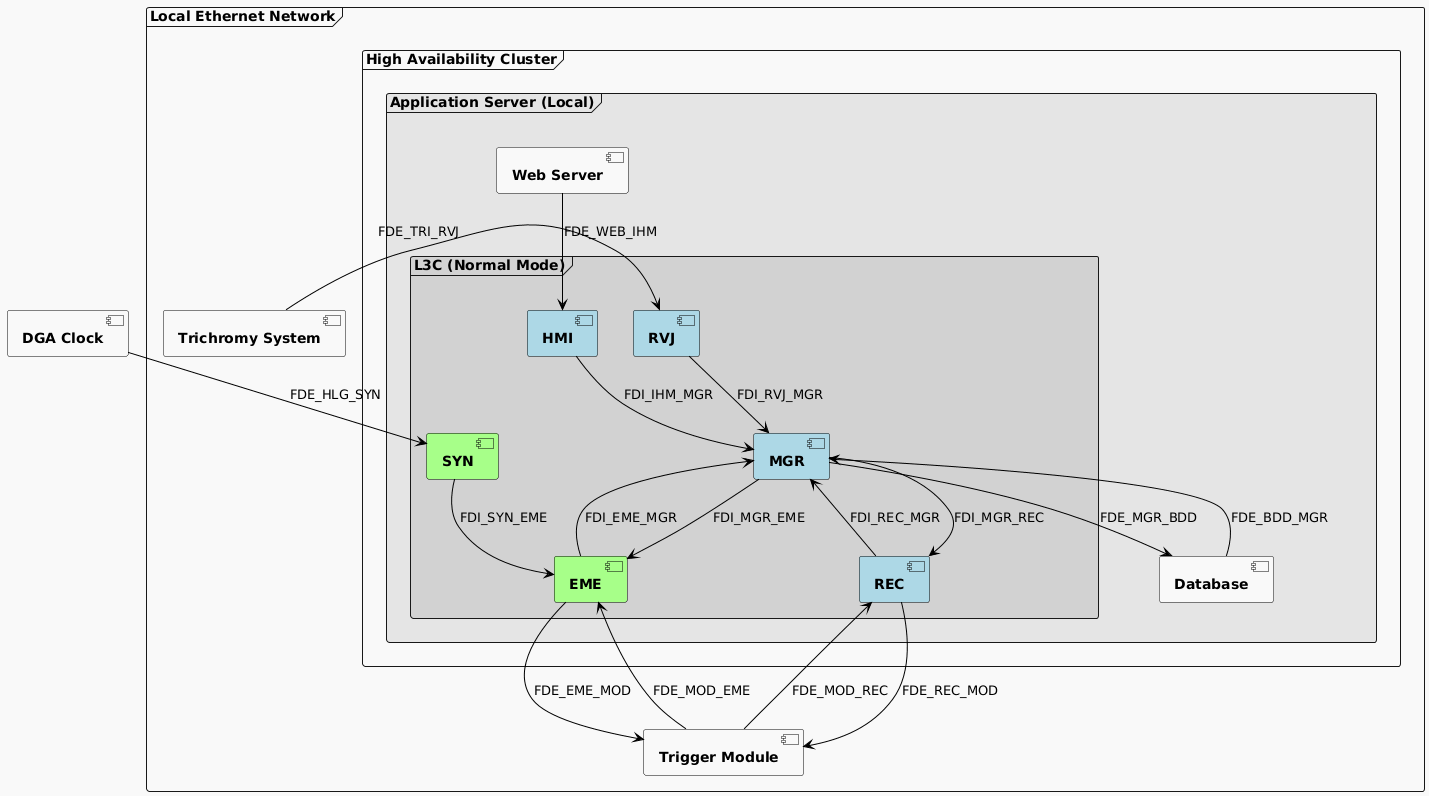

The diagram above was rendered by PlantUML. Its source (embedded in the PNG):
@startuml

	skinparam component {
  		BorderColor Black
  		ArrowColor Black
  		ArrowFontColor Black
	}

	[**DGA Clock**] #FFFFFF

	frame "Local Ethernet Network" #F9F9F9{
		[**Trigger Module**] #FFFFFF
		[**Trichromy System**] #FFFFFF
		frame "High Availability Cluster" #F9F9F9{
			frame "Application Server (Local)" #E5E5E5{
				frame "L3C (Normal Mode)" #D2D2D2{
					[**EME**] #A7FF89
					[**SYN**] #A7FF89
					[**REC**] #ADD8E6
					[**RVJ**] #ADD8E6
			  		[**HMI**] #ADD8E6
			    	[**MGR**] #ADD8E6
				}
				[**Web Server**] #FFFFFF
				[**Database**] #FFFFFF
			}
		}
	}

	[**Trigger Module**] --> [**REC**] : FDE_MOD_REC
	[**Trigger Module**] --> [**EME**] : FDE_MOD_EME
	[**DGA Clock**] --> [**SYN**] : FDE_HLG_SYN
	[**Trichromy System**] -right-> [**RVJ**] : FDE_TRI_RVJ
	[**Web Server**] --> [**HMI**] : FDE_WEB_IHM
	[**Database**] --> [**MGR**] : FDE_BDD_MGR
	
	
	[**EME**] --> [**Trigger Module**] : FDE_EME_MOD
	[**MGR**] --> [**Database**] : FDE_MGR_BDD
	[**REC**] --> [**Trigger Module**] : FDE_REC_MOD
	
	[**RVJ**] --> [**MGR**] : FDI_RVJ_MGR
	[**REC**] --> [**MGR**] : FDI_REC_MGR
	[**MGR**] --> [**REC**] : FDI_MGR_REC
	[**HMI**] --> [**MGR**] : FDI_IHM_MGR
	[**MGR**] --> [**EME**] : FDI_MGR_EME
	[**EME**] --> [**MGR**] : FDI_EME_MGR
	[**SYN**] --> [**EME**] : FDI_SYN_EME
	
@enduml